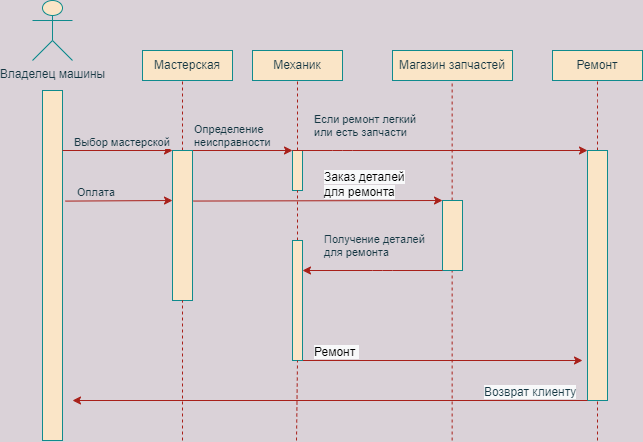

The diagram above was exported from draw.io. Its source (the exported page's mxGraphModel, read from the mxfile embedded in the PNG):
<mxGraphModel dx="741" dy="366" grid="1" gridSize="10" guides="1" tooltips="1" connect="1" arrows="1" fold="1" page="1" pageScale="1" pageWidth="827" pageHeight="1169" background="#DAD2D8" math="0" shadow="0">
  <root>
    <mxCell id="0" />
    <mxCell id="1" parent="0" />
    <mxCell id="6ZDaJV02MYCnzGOCchm1-1" value="Владелец машины" style="shape=umlActor;verticalLabelPosition=bottom;verticalAlign=top;html=1;outlineConnect=0;rounded=0;sketch=0;fontColor=#143642;strokeColor=#0F8B8D;fillColor=#FAE5C7;" vertex="1" parent="1">
      <mxGeometry x="40" y="40" width="40" height="60" as="geometry" />
    </mxCell>
    <mxCell id="6ZDaJV02MYCnzGOCchm1-17" value="" style="endArrow=none;dashed=1;html=1;rounded=1;sketch=0;fontColor=#143642;strokeColor=#A8201A;fillColor=#FAE5C7;curved=0;startArrow=none;labelBackgroundColor=#DAD2D8;" edge="1" parent="1" source="6ZDaJV02MYCnzGOCchm1-44">
      <mxGeometry width="50" height="50" relative="1" as="geometry">
        <mxPoint x="190" y="480" as="sourcePoint" />
        <mxPoint x="190" y="120" as="targetPoint" />
        <Array as="points" />
      </mxGeometry>
    </mxCell>
    <mxCell id="6ZDaJV02MYCnzGOCchm1-19" value="" style="rounded=0;whiteSpace=wrap;html=1;sketch=0;fontColor=#143642;strokeColor=#0F8B8D;fillColor=#FAE5C7;" vertex="1" parent="1">
      <mxGeometry x="50" y="130" width="20" height="350" as="geometry" />
    </mxCell>
    <mxCell id="6ZDaJV02MYCnzGOCchm1-20" value="Мастерская" style="rounded=0;whiteSpace=wrap;html=1;sketch=0;fontColor=#143642;strokeColor=#0F8B8D;fillColor=#FAE5C7;" vertex="1" parent="1">
      <mxGeometry x="150" y="90" width="90" height="30" as="geometry" />
    </mxCell>
    <mxCell id="6ZDaJV02MYCnzGOCchm1-23" value="" style="endArrow=classic;html=1;rounded=1;sketch=0;fontColor=#143642;strokeColor=#A8201A;fillColor=#FAE5C7;curved=0;labelBackgroundColor=#DAD2D8;" edge="1" parent="1">
      <mxGeometry relative="1" as="geometry">
        <mxPoint x="70" y="190" as="sourcePoint" />
        <mxPoint x="180" y="190" as="targetPoint" />
      </mxGeometry>
    </mxCell>
    <mxCell id="6ZDaJV02MYCnzGOCchm1-24" value="" style="edgeLabel;resizable=0;html=1;align=center;verticalAlign=middle;rounded=0;sketch=0;fontColor=#143642;strokeColor=#0F8B8D;fillColor=#FAE5C7;labelBackgroundColor=#DAD2D8;" connectable="0" vertex="1" parent="6ZDaJV02MYCnzGOCchm1-23">
      <mxGeometry relative="1" as="geometry" />
    </mxCell>
    <mxCell id="6ZDaJV02MYCnzGOCchm1-25" value="Выбор мастерской" style="edgeLabel;resizable=0;html=1;align=left;verticalAlign=bottom;rounded=0;sketch=0;fontColor=#143642;strokeColor=#0F8B8D;fillColor=#FAE5C7;labelBackgroundColor=#DAD2D8;" connectable="0" vertex="1" parent="6ZDaJV02MYCnzGOCchm1-23">
      <mxGeometry x="-1" relative="1" as="geometry">
        <mxPoint x="10" as="offset" />
      </mxGeometry>
    </mxCell>
    <mxCell id="6ZDaJV02MYCnzGOCchm1-26" value="Механик" style="rounded=0;whiteSpace=wrap;html=1;sketch=0;fontColor=#143642;strokeColor=#0F8B8D;fillColor=#FAE5C7;" vertex="1" parent="1">
      <mxGeometry x="260" y="90" width="90" height="30" as="geometry" />
    </mxCell>
    <mxCell id="6ZDaJV02MYCnzGOCchm1-27" value="" style="endArrow=none;dashed=1;html=1;rounded=1;sketch=0;fontColor=#143642;strokeColor=#A8201A;fillColor=#FAE5C7;curved=0;startArrow=none;entryX=0.5;entryY=1;entryDx=0;entryDy=0;labelBackgroundColor=#DAD2D8;" edge="1" parent="1" source="6ZDaJV02MYCnzGOCchm1-33" target="6ZDaJV02MYCnzGOCchm1-26">
      <mxGeometry width="50" height="50" relative="1" as="geometry">
        <mxPoint x="300" y="480" as="sourcePoint" />
        <mxPoint x="300" y="140" as="targetPoint" />
      </mxGeometry>
    </mxCell>
    <mxCell id="6ZDaJV02MYCnzGOCchm1-28" value="" style="endArrow=classic;html=1;rounded=1;sketch=0;fontColor=#143642;strokeColor=#A8201A;fillColor=#FAE5C7;curved=0;entryX=0;entryY=0;entryDx=0;entryDy=0;labelBackgroundColor=#DAD2D8;" edge="1" parent="1" target="6ZDaJV02MYCnzGOCchm1-33">
      <mxGeometry relative="1" as="geometry">
        <mxPoint x="190" y="190" as="sourcePoint" />
        <mxPoint x="300" y="190" as="targetPoint" />
      </mxGeometry>
    </mxCell>
    <mxCell id="6ZDaJV02MYCnzGOCchm1-29" value="" style="edgeLabel;resizable=0;html=1;align=center;verticalAlign=middle;rounded=0;sketch=0;fontColor=#143642;strokeColor=#0F8B8D;fillColor=#FAE5C7;labelBackgroundColor=#DAD2D8;" connectable="0" vertex="1" parent="6ZDaJV02MYCnzGOCchm1-28">
      <mxGeometry relative="1" as="geometry" />
    </mxCell>
    <mxCell id="6ZDaJV02MYCnzGOCchm1-30" value="Определение&amp;nbsp;&lt;br&gt;неисправности" style="edgeLabel;resizable=0;html=1;align=left;verticalAlign=bottom;rounded=0;sketch=0;fontColor=#143642;strokeColor=#0F8B8D;fillColor=#FAE5C7;labelBackgroundColor=#DAD2D8;" connectable="0" vertex="1" parent="6ZDaJV02MYCnzGOCchm1-28">
      <mxGeometry x="-1" relative="1" as="geometry">
        <mxPoint x="10" as="offset" />
      </mxGeometry>
    </mxCell>
    <mxCell id="6ZDaJV02MYCnzGOCchm1-33" value="" style="rounded=0;whiteSpace=wrap;html=1;sketch=0;fontColor=#143642;strokeColor=#0F8B8D;fillColor=#FAE5C7;" vertex="1" parent="1">
      <mxGeometry x="300" y="190" width="10" height="40" as="geometry" />
    </mxCell>
    <mxCell id="6ZDaJV02MYCnzGOCchm1-34" value="" style="endArrow=none;dashed=1;html=1;rounded=1;sketch=0;fontColor=#143642;strokeColor=#A8201A;fillColor=#FAE5C7;curved=0;entryX=0.5;entryY=1;entryDx=0;entryDy=0;startArrow=none;labelBackgroundColor=#DAD2D8;" edge="1" parent="1" source="6ZDaJV02MYCnzGOCchm1-73" target="6ZDaJV02MYCnzGOCchm1-33">
      <mxGeometry width="50" height="50" relative="1" as="geometry">
        <mxPoint x="304" y="480" as="sourcePoint" />
        <mxPoint x="298.1600000000001" y="122.25" as="targetPoint" />
      </mxGeometry>
    </mxCell>
    <mxCell id="6ZDaJV02MYCnzGOCchm1-36" value="Ремонт" style="rounded=0;whiteSpace=wrap;html=1;sketch=0;fontColor=#143642;strokeColor=#0F8B8D;fillColor=#FAE5C7;" vertex="1" parent="1">
      <mxGeometry x="560" y="90" width="90" height="30" as="geometry" />
    </mxCell>
    <mxCell id="6ZDaJV02MYCnzGOCchm1-37" value="" style="endArrow=none;dashed=1;html=1;rounded=1;sketch=0;fontColor=#143642;strokeColor=#A8201A;fillColor=#FAE5C7;curved=0;startArrow=none;entryX=0.5;entryY=1;entryDx=0;entryDy=0;labelBackgroundColor=#DAD2D8;" edge="1" parent="1" source="6ZDaJV02MYCnzGOCchm1-53" target="6ZDaJV02MYCnzGOCchm1-36">
      <mxGeometry width="50" height="50" relative="1" as="geometry">
        <mxPoint x="430" y="480" as="sourcePoint" />
        <mxPoint x="430" y="120" as="targetPoint" />
        <Array as="points">
          <mxPoint x="605" y="150" />
        </Array>
      </mxGeometry>
    </mxCell>
    <mxCell id="6ZDaJV02MYCnzGOCchm1-38" value="" style="endArrow=classic;html=1;rounded=1;sketch=0;fontColor=#143642;strokeColor=#A8201A;fillColor=#FAE5C7;curved=0;entryX=0;entryY=0;entryDx=0;entryDy=0;labelBackgroundColor=#DAD2D8;" edge="1" parent="1" target="6ZDaJV02MYCnzGOCchm1-53">
      <mxGeometry relative="1" as="geometry">
        <mxPoint x="300" y="190" as="sourcePoint" />
        <mxPoint x="430" y="190" as="targetPoint" />
        <Array as="points">
          <mxPoint x="350" y="190" />
        </Array>
      </mxGeometry>
    </mxCell>
    <mxCell id="6ZDaJV02MYCnzGOCchm1-39" value="" style="edgeLabel;resizable=0;html=1;align=center;verticalAlign=middle;rounded=0;sketch=0;fontColor=#143642;strokeColor=#0F8B8D;fillColor=#FAE5C7;labelBackgroundColor=#DAD2D8;" connectable="0" vertex="1" parent="6ZDaJV02MYCnzGOCchm1-38">
      <mxGeometry relative="1" as="geometry" />
    </mxCell>
    <mxCell id="6ZDaJV02MYCnzGOCchm1-40" value="Если ремонт легкий&amp;nbsp;&lt;br&gt;или есть запчасти&amp;nbsp;" style="edgeLabel;resizable=0;html=1;align=left;verticalAlign=bottom;rounded=0;sketch=0;fontColor=#143642;strokeColor=#0F8B8D;fillColor=#FAE5C7;labelBackgroundColor=#DAD2D8;" connectable="0" vertex="1" parent="6ZDaJV02MYCnzGOCchm1-38">
      <mxGeometry x="-1" relative="1" as="geometry">
        <mxPoint x="20" y="-10" as="offset" />
      </mxGeometry>
    </mxCell>
    <mxCell id="6ZDaJV02MYCnzGOCchm1-41" value="" style="endArrow=classic;html=1;rounded=1;sketch=0;fontColor=#143642;strokeColor=#A8201A;fillColor=#FAE5C7;curved=0;exitX=1.136;exitY=0.316;exitDx=0;exitDy=0;exitPerimeter=0;labelBackgroundColor=#DAD2D8;" edge="1" parent="1" source="6ZDaJV02MYCnzGOCchm1-19">
      <mxGeometry relative="1" as="geometry">
        <mxPoint x="80" y="240" as="sourcePoint" />
        <mxPoint x="180" y="240" as="targetPoint" />
        <Array as="points">
          <mxPoint x="180" y="240" />
        </Array>
      </mxGeometry>
    </mxCell>
    <mxCell id="6ZDaJV02MYCnzGOCchm1-42" value="" style="edgeLabel;resizable=0;html=1;align=center;verticalAlign=middle;rounded=0;sketch=0;fontColor=#143642;strokeColor=#0F8B8D;fillColor=#FAE5C7;labelBackgroundColor=#DAD2D8;" connectable="0" vertex="1" parent="6ZDaJV02MYCnzGOCchm1-41">
      <mxGeometry relative="1" as="geometry" />
    </mxCell>
    <mxCell id="6ZDaJV02MYCnzGOCchm1-43" value="Оплата" style="edgeLabel;resizable=0;html=1;align=left;verticalAlign=bottom;rounded=0;sketch=0;fontColor=#143642;strokeColor=#0F8B8D;fillColor=#FAE5C7;labelBackgroundColor=#DAD2D8;" connectable="0" vertex="1" parent="6ZDaJV02MYCnzGOCchm1-41">
      <mxGeometry x="-1" relative="1" as="geometry">
        <mxPoint x="10" as="offset" />
      </mxGeometry>
    </mxCell>
    <mxCell id="6ZDaJV02MYCnzGOCchm1-44" value="" style="rounded=0;whiteSpace=wrap;html=1;sketch=0;fontColor=#143642;strokeColor=#0F8B8D;fillColor=#FAE5C7;" vertex="1" parent="1">
      <mxGeometry x="180" y="190" width="20" height="150" as="geometry" />
    </mxCell>
    <mxCell id="6ZDaJV02MYCnzGOCchm1-50" value="" style="endArrow=none;dashed=1;html=1;rounded=1;sketch=0;fontColor=#143642;strokeColor=#A8201A;fillColor=#FAE5C7;curved=0;labelBackgroundColor=#DAD2D8;" edge="1" parent="1" target="6ZDaJV02MYCnzGOCchm1-44">
      <mxGeometry width="50" height="50" relative="1" as="geometry">
        <mxPoint x="190" y="480" as="sourcePoint" />
        <mxPoint x="190" y="120" as="targetPoint" />
        <Array as="points" />
      </mxGeometry>
    </mxCell>
    <mxCell id="6ZDaJV02MYCnzGOCchm1-53" value="" style="rounded=0;whiteSpace=wrap;html=1;sketch=0;fontColor=#143642;strokeColor=#0F8B8D;fillColor=#FAE5C7;" vertex="1" parent="1">
      <mxGeometry x="595" y="190" width="20" height="250" as="geometry" />
    </mxCell>
    <mxCell id="6ZDaJV02MYCnzGOCchm1-54" value="" style="endArrow=none;dashed=1;html=1;rounded=1;sketch=0;fontColor=#143642;strokeColor=#A8201A;fillColor=#FAE5C7;curved=0;labelBackgroundColor=#DAD2D8;" edge="1" parent="1" target="6ZDaJV02MYCnzGOCchm1-53">
      <mxGeometry width="50" height="50" relative="1" as="geometry">
        <mxPoint x="605" y="480" as="sourcePoint" />
        <mxPoint x="430" y="120" as="targetPoint" />
      </mxGeometry>
    </mxCell>
    <mxCell id="6ZDaJV02MYCnzGOCchm1-56" value="" style="endArrow=classic;html=1;rounded=1;sketch=0;fontColor=#143642;strokeColor=#A8201A;fillColor=#FAE5C7;curved=0;exitX=0;exitY=1;exitDx=0;exitDy=0;labelBackgroundColor=#DAD2D8;" edge="1" parent="1" source="6ZDaJV02MYCnzGOCchm1-53">
      <mxGeometry width="50" height="50" relative="1" as="geometry">
        <mxPoint x="200" y="300" as="sourcePoint" />
        <mxPoint x="80" y="440" as="targetPoint" />
      </mxGeometry>
    </mxCell>
    <mxCell id="6ZDaJV02MYCnzGOCchm1-59" value="Магазин запчастей" style="rounded=0;whiteSpace=wrap;html=1;sketch=0;fontColor=#143642;strokeColor=#0F8B8D;fillColor=#FAE5C7;" vertex="1" parent="1">
      <mxGeometry x="400" y="90" width="120" height="30" as="geometry" />
    </mxCell>
    <mxCell id="6ZDaJV02MYCnzGOCchm1-60" value="" style="endArrow=none;dashed=1;html=1;rounded=1;sketch=0;fontColor=#143642;strokeColor=#A8201A;fillColor=#FAE5C7;curved=0;labelBackgroundColor=#DAD2D8;" edge="1" parent="1">
      <mxGeometry width="50" height="50" relative="1" as="geometry">
        <mxPoint x="459.64" y="480" as="sourcePoint" />
        <mxPoint x="459.64" y="120" as="targetPoint" />
      </mxGeometry>
    </mxCell>
    <mxCell id="6ZDaJV02MYCnzGOCchm1-64" value="" style="endArrow=classic;html=1;rounded=1;sketch=0;fontColor=#143642;strokeColor=#A8201A;fillColor=#FAE5C7;curved=0;entryX=0;entryY=0;entryDx=0;entryDy=0;exitX=1.033;exitY=0.337;exitDx=0;exitDy=0;exitPerimeter=0;labelBackgroundColor=#DAD2D8;" edge="1" parent="1" source="6ZDaJV02MYCnzGOCchm1-44" target="6ZDaJV02MYCnzGOCchm1-65">
      <mxGeometry width="50" height="50" relative="1" as="geometry">
        <mxPoint x="210" y="240" as="sourcePoint" />
        <mxPoint x="440" y="240" as="targetPoint" />
      </mxGeometry>
    </mxCell>
    <mxCell id="6ZDaJV02MYCnzGOCchm1-65" value="" style="rounded=0;whiteSpace=wrap;html=1;sketch=0;fontColor=#143642;strokeColor=#0F8B8D;fillColor=#FAE5C7;" vertex="1" parent="1">
      <mxGeometry x="450" y="240" width="20" height="70" as="geometry" />
    </mxCell>
    <mxCell id="6ZDaJV02MYCnzGOCchm1-67" value="&lt;span style=&quot;color: rgb(0, 0, 0); font-size: 12px; text-align: center; background-color: rgb(248, 249, 250);&quot;&gt;Заказ деталей&lt;/span&gt;&lt;br style=&quot;color: rgb(0, 0, 0); font-size: 12px; text-align: center; background-color: rgb(248, 249, 250);&quot;&gt;&lt;span style=&quot;color: rgb(0, 0, 0); font-size: 12px; text-align: center; background-color: rgb(248, 249, 250);&quot;&gt;для ремонта&lt;/span&gt;" style="edgeLabel;resizable=0;html=1;align=left;verticalAlign=bottom;rounded=0;sketch=0;fontColor=#143642;strokeColor=#0F8B8D;fillColor=#FAE5C7;direction=west;labelBackgroundColor=#DAD2D8;" connectable="0" vertex="1" parent="1">
      <mxGeometry x="330" y="240" as="geometry" />
    </mxCell>
    <mxCell id="6ZDaJV02MYCnzGOCchm1-68" value="&lt;span style=&quot;font-size: 12px; text-align: center; background-color: rgb(248, 249, 250);&quot;&gt;Возврат клиенту&lt;/span&gt;" style="edgeLabel;resizable=0;html=1;align=left;verticalAlign=bottom;rounded=0;sketch=0;fontColor=#143642;strokeColor=#0F8B8D;fillColor=#FAE5C7;direction=west;labelBackgroundColor=#DAD2D8;" connectable="0" vertex="1" parent="1">
      <mxGeometry x="490" y="440" as="geometry" />
    </mxCell>
    <mxCell id="6ZDaJV02MYCnzGOCchm1-70" value="" style="endArrow=classic;html=1;rounded=1;sketch=0;fontColor=#143642;strokeColor=#A8201A;fillColor=#FAE5C7;curved=0;exitX=1;exitY=1;exitDx=0;exitDy=0;labelBackgroundColor=#DAD2D8;" edge="1" parent="1" source="6ZDaJV02MYCnzGOCchm1-73">
      <mxGeometry width="50" height="50" relative="1" as="geometry">
        <mxPoint x="490" y="250" as="sourcePoint" />
        <mxPoint x="590" y="400" as="targetPoint" />
      </mxGeometry>
    </mxCell>
    <mxCell id="6ZDaJV02MYCnzGOCchm1-71" value="&lt;div style=&quot;text-align: center;&quot;&gt;&lt;font color=&quot;#000000&quot;&gt;&lt;span style=&quot;font-size: 12px; background-color: rgb(248, 249, 250);&quot;&gt;Ремонт&amp;nbsp;&lt;/span&gt;&lt;/font&gt;&lt;/div&gt;" style="edgeLabel;resizable=0;html=1;align=left;verticalAlign=bottom;rounded=0;sketch=0;fontColor=#143642;strokeColor=#0F8B8D;fillColor=#FAE5C7;direction=west;labelBackgroundColor=#DAD2D8;" connectable="0" vertex="1" parent="1">
      <mxGeometry x="320" y="400" as="geometry" />
    </mxCell>
    <mxCell id="6ZDaJV02MYCnzGOCchm1-73" value="" style="rounded=0;whiteSpace=wrap;html=1;sketch=0;fontColor=#143642;strokeColor=#0F8B8D;fillColor=#FAE5C7;" vertex="1" parent="1">
      <mxGeometry x="300" y="280" width="10" height="120" as="geometry" />
    </mxCell>
    <mxCell id="6ZDaJV02MYCnzGOCchm1-74" value="" style="endArrow=none;dashed=1;html=1;rounded=1;sketch=0;fontColor=#143642;strokeColor=#A8201A;fillColor=#FAE5C7;curved=0;entryX=0.5;entryY=1;entryDx=0;entryDy=0;labelBackgroundColor=#DAD2D8;" edge="1" parent="1" target="6ZDaJV02MYCnzGOCchm1-73">
      <mxGeometry width="50" height="50" relative="1" as="geometry">
        <mxPoint x="304" y="480" as="sourcePoint" />
        <mxPoint x="305" y="230" as="targetPoint" />
      </mxGeometry>
    </mxCell>
    <mxCell id="6ZDaJV02MYCnzGOCchm1-77" value="" style="endArrow=classic;html=1;rounded=1;sketch=0;fontColor=#143642;strokeColor=#A8201A;fillColor=#FAE5C7;curved=0;entryX=1;entryY=0.25;entryDx=0;entryDy=0;exitX=0;exitY=1;exitDx=0;exitDy=0;labelBackgroundColor=#DAD2D8;" edge="1" parent="1" source="6ZDaJV02MYCnzGOCchm1-65" target="6ZDaJV02MYCnzGOCchm1-73">
      <mxGeometry width="50" height="50" relative="1" as="geometry">
        <mxPoint x="450" y="360" as="sourcePoint" />
        <mxPoint x="310" y="360" as="targetPoint" />
        <Array as="points">
          <mxPoint x="390" y="310" />
        </Array>
      </mxGeometry>
    </mxCell>
    <mxCell id="6ZDaJV02MYCnzGOCchm1-78" value="Получение деталей&lt;br&gt;для ремонта" style="edgeLabel;resizable=0;html=1;align=left;verticalAlign=bottom;rounded=0;sketch=0;fontColor=#143642;strokeColor=#0F8B8D;fillColor=#FAE5C7;labelBackgroundColor=#DAD2D8;" connectable="0" vertex="1" parent="1">
      <mxGeometry x="330" y="300" as="geometry" />
    </mxCell>
  </root>
</mxGraphModel>